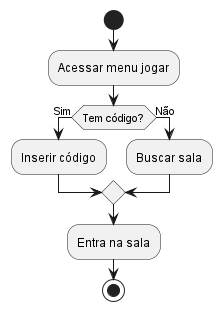

The diagram above was rendered by PlantUML. Its source (embedded in the PNG):
@startuml entrar_sala
start
:Acessar menu jogar;
if (Tem código?) then (Sim)
:Inserir código;
else (Não)
:Buscar sala;
endif
:Entra na sala;
stop
@enduml